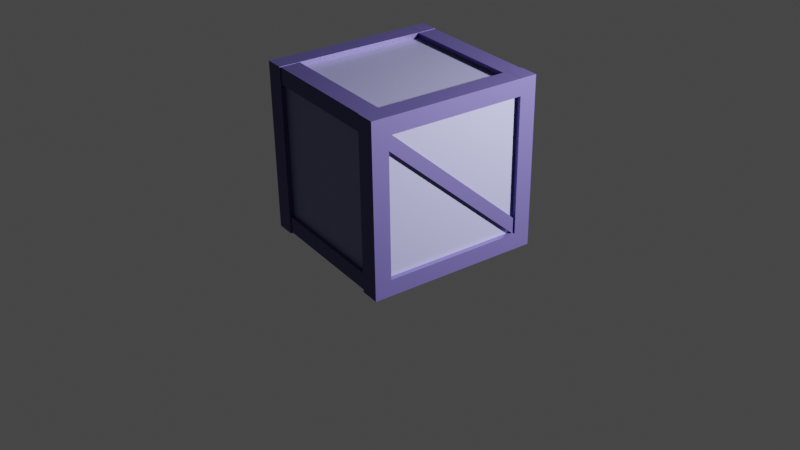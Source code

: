 # Source: Box.blend  (saved by Blender 3.6.13; exported with 4.5.12 LTS)
import bpy
from mathutils import Matrix  # noqa: F401  (used for matrix-valued properties, if any)

bpy.ops.wm.read_factory_settings(use_empty=True)
scene = bpy.context.scene
scene.name = 'Scene'

# ---- collections
col_collection = bpy.data.collections.new('Collection'); scene.collection.children.link(col_collection)

# ---- images (referenced by path relative to the original .blend; pixels are not part of the script)
import os
ASSET_DIR = os.environ.get("B2B_ASSET_DIR", "")  # directory of the original .blend (textures are referenced by path, not embedded)
HERE = os.path.dirname(os.path.abspath(__file__))  # packed textures are extracted next to this script under _unpacked/

def load_image(name, relpath, width, height, colorspace="sRGB"):
    """Load a texture the original file referenced (path relative to the .blend, or extracted next to this script)."""
    p = next((c for c in (os.path.join(HERE, relpath), os.path.join(ASSET_DIR, relpath)) if relpath and os.path.exists(c)), "")
    if p:
        img = bpy.data.images.load(p, check_existing=True)
        img.name = name
    else:  # same state as the original file: an image datablock whose file is absent (Cycles renders it pink)
        img = bpy.data.images.new(name, width, height)
        img.source = "FILE"
        img.filepath = "//" + (relpath or name)
    img.colorspace_settings.name = colorspace
    return img
img_metal__metallic = load_image('Metal! Metallic', '_unpacked/Metal__Metallic.6157fb1e.png', 1024, 1024, 'Non-Color')

# ---- materials (node trees are filled in below, after node groups)
mat_metal = bpy.data.materials.new('Metal!')
mat_metal.use_transparent_shadow = False
mat_mbox_001 = bpy.data.materials.new('MBox.001')
mat_mbox_001.use_transparent_shadow = False

# ---- material node trees
mat_metal.use_nodes = True; mat_metal.node_tree.nodes.clear()
_N = mat_metal.node_tree.nodes; _L = mat_metal.node_tree.links
n0 = _N.new('ShaderNodeBsdfPrincipled'); n0.name = 'Principled BSDF'; n0.location = (10, 300)
n0.distribution = 'GGX'
n0.subsurface_method = 'RANDOM_WALK_SKIN'
n0.inputs[0].default_value = (0.0871, 0.07126, 0.233, 1.0)
n0.inputs[3].default_value = 1.45
n0.inputs[27].default_value = (0.0, 0.0, 0.0, 1.0)
n0.inputs[28].default_value = 1.0
n1 = _N.new('ShaderNodeOutputMaterial'); n1.name = 'Material Output'; n1.location = (300, 300)
n2 = _N.new('ShaderNodeTexImage'); n2.name = 'Image Texture'; n2.location = (-280, 160)
n2.image = img_metal__metallic
_L.new(n0.outputs[0], n1.inputs[0])
_L.new(n2.outputs[0], n0.inputs[1])
n1.is_active_output = True
mat_mbox_001.use_nodes = True; mat_mbox_001.node_tree.nodes.clear()
_N = mat_mbox_001.node_tree.nodes; _L = mat_mbox_001.node_tree.links
n0 = _N.new('ShaderNodeBsdfPrincipled'); n0.name = 'Principled BSDF'; n0.location = (10, 300)
n0.distribution = 'GGX'
n0.subsurface_method = 'RANDOM_WALK_SKIN'
n0.inputs[0].default_value = (0.2434, 0.2415, 0.448, 1.0)
n0.inputs[1].default_value = 0.3731
n0.inputs[3].default_value = 1.45
n0.inputs[27].default_value = (0.0, 0.0, 0.0, 1.0)
n0.inputs[28].default_value = 1.0
n1 = _N.new('ShaderNodeOutputMaterial'); n1.name = 'Material Output'; n1.location = (300, 300)
_L.new(n0.outputs[0], n1.inputs[0])
n1.is_active_output = True

# ---- world
world_world = bpy.data.worlds.new('World'); scene.world = world_world
world_world.use_nodes = True; world_world.node_tree.nodes.clear()
_N = world_world.node_tree.nodes; _L = world_world.node_tree.links
n0 = _N.new('ShaderNodeOutputWorld'); n0.name = 'World Output'; n0.location = (300, 300)
n1 = _N.new('ShaderNodeBackground'); n1.name = 'Background'; n1.location = (10, 300)
n1.inputs[0].default_value = (0.05088, 0.05088, 0.05088, 1.0)
_L.new(n1.outputs[0], n0.inputs[0])
n0.is_active_output = True
world_world.color = (0.05088, 0.05088, 0.05088)
world_world.use_sun_shadow = False
world_world.sun_shadow_jitter_overblur = 0.0

# ---- cameras
cam_camera = bpy.data.cameras.new('Camera')
cam_camera.clip_end = 100.0
cam_camera.ortho_scale = 7.314

# ---- lights
light_light = bpy.data.lights.new('Light', 'POINT')
light_light.transmission_factor = 0.0
light_light.energy = 1000.0
light_light.shadow_soft_size = 0.1
light_light.shadow_maximum_resolution = 0.006
light_light.use_absolute_resolution = True

# ---- meshes
me_cube_029 = bpy.data.meshes.new('Cube.029')
me_cube_029.from_pydata([(-0.024, -0.04638, -0.01952), (-0.024, -0.04638, 0.01952), (-0.024, 0.04638, -0.01952), (-0.024, 0.04638, 0.01952), (0.024, -0.04638, -0.01952), (0.024, -0.04638, 0.01952), (0.024, 0.04638, -0.01952), (0.024, 0.04638, 0.01952)], [], [(0, 1, 3, 2), (2, 3, 7, 6), (6, 7, 5, 4), (4, 5, 1, 0), (2, 6, 4, 0), (7, 3, 1, 5)])
_uv = me_cube_029.uv_layers.new(name='UVMap')
_uv.uv.foreach_set('vector', [0.375, 0.0, 0.625, 0.0, 0.625, 0.25, 0.375, 0.25, 0.375, 0.25, 0.625, 0.25, 0.625, 0.5, 0.375, 0.5, 0.375, 0.5, 0.625, 0.5, 0.625, 0.75, 0.375, 0.75, 0.375, 0.75, 0.625, 0.75, 0.625, 1.0, 0.375, 1.0, 0.125, 0.5, 0.375, 0.5, 0.375, 0.75, 0.125, 0.75, 0.625, 0.5, 0.875, 0.5, 0.875, 0.75, 0.625, 0.75])
me_cube_029.materials.append(mat_metal)
me_cube_029.update()
me_cube_028 = bpy.data.meshes.new('Cube.028')
me_cube_028.from_pydata([(-0.024, -0.04638, -0.01952), (-0.024, -0.04638, 0.01952), (-0.024, 0.04638, -0.01952), (-0.024, 0.04638, 0.01952), (0.024, -0.04638, -0.01952), (0.024, -0.04638, 0.01952), (0.024, 0.04638, -0.01952), (0.024, 0.04638, 0.01952)], [], [(0, 1, 3, 2), (2, 3, 7, 6), (6, 7, 5, 4), (4, 5, 1, 0), (2, 6, 4, 0), (7, 3, 1, 5)])
_uv = me_cube_028.uv_layers.new(name='UVMap')
_uv.uv.foreach_set('vector', [0.375, 0.0, 0.625, 0.0, 0.625, 0.25, 0.375, 0.25, 0.375, 0.25, 0.625, 0.25, 0.625, 0.5, 0.375, 0.5, 0.375, 0.5, 0.625, 0.5, 0.625, 0.75, 0.375, 0.75, 0.375, 0.75, 0.625, 0.75, 0.625, 1.0, 0.375, 1.0, 0.125, 0.5, 0.375, 0.5, 0.375, 0.75, 0.125, 0.75, 0.625, 0.5, 0.875, 0.5, 0.875, 0.75, 0.625, 0.75])
me_cube_028.materials.append(mat_metal)
me_cube_028.update()
me_cube_027 = bpy.data.meshes.new('Cube.027')
me_cube_027.from_pydata([(-0.024, -0.04638, -0.01952), (-0.024, -0.04638, 0.01952), (-0.024, 0.04638, -0.01952), (-0.024, 0.04638, 0.01952), (0.024, -0.04638, -0.01952), (0.024, -0.04638, 0.01952), (0.024, 0.04638, -0.01952), (0.024, 0.04638, 0.01952)], [], [(0, 1, 3, 2), (2, 3, 7, 6), (6, 7, 5, 4), (4, 5, 1, 0), (2, 6, 4, 0), (7, 3, 1, 5)])
_uv = me_cube_027.uv_layers.new(name='UVMap')
_uv.uv.foreach_set('vector', [0.375, 0.0, 0.625, 0.0, 0.625, 0.25, 0.375, 0.25, 0.375, 0.25, 0.625, 0.25, 0.625, 0.5, 0.375, 0.5, 0.375, 0.5, 0.625, 0.5, 0.625, 0.75, 0.375, 0.75, 0.375, 0.75, 0.625, 0.75, 0.625, 1.0, 0.375, 1.0, 0.125, 0.5, 0.375, 0.5, 0.375, 0.75, 0.125, 0.75, 0.625, 0.5, 0.875, 0.5, 0.875, 0.75, 0.625, 0.75])
me_cube_027.materials.append(mat_metal)
me_cube_027.update()
me_cube_026 = bpy.data.meshes.new('Cube.026')
me_cube_026.from_pydata([(-0.024, -0.04638, -0.01952), (-0.024, -0.04638, 0.01952), (-0.024, 0.04638, -0.01952), (-0.024, 0.04638, 0.01952), (0.024, -0.04638, -0.01952), (0.024, -0.04638, 0.01952), (0.024, 0.04638, -0.01952), (0.024, 0.04638, 0.01952)], [], [(0, 1, 3, 2), (2, 3, 7, 6), (6, 7, 5, 4), (4, 5, 1, 0), (2, 6, 4, 0), (7, 3, 1, 5)])
_uv = me_cube_026.uv_layers.new(name='UVMap')
_uv.uv.foreach_set('vector', [0.375, 0.0, 0.625, 0.0, 0.625, 0.25, 0.375, 0.25, 0.375, 0.25, 0.625, 0.25, 0.625, 0.5, 0.375, 0.5, 0.375, 0.5, 0.625, 0.5, 0.625, 0.75, 0.375, 0.75, 0.375, 0.75, 0.625, 0.75, 0.625, 1.0, 0.375, 1.0, 0.125, 0.5, 0.375, 0.5, 0.375, 0.75, 0.125, 0.75, 0.625, 0.5, 0.875, 0.5, 0.875, 0.75, 0.625, 0.75])
me_cube_026.materials.append(mat_metal)
me_cube_026.update()
me_cube_025 = bpy.data.meshes.new('Cube.025')
me_cube_025.from_pydata([(-0.024, -0.04638, -0.01952), (-0.024, -0.04638, 0.01952), (-0.024, 0.04638, -0.01952), (-0.024, 0.04638, 0.01952), (0.024, -0.04638, -0.01952), (0.024, -0.04638, 0.01952), (0.024, 0.04638, -0.01952), (0.024, 0.04638, 0.01952)], [], [(0, 1, 3, 2), (2, 3, 7, 6), (6, 7, 5, 4), (4, 5, 1, 0), (2, 6, 4, 0), (7, 3, 1, 5)])
_uv = me_cube_025.uv_layers.new(name='UVMap')
_uv.uv.foreach_set('vector', [0.375, 0.0, 0.625, 0.0, 0.625, 0.25, 0.375, 0.25, 0.375, 0.25, 0.625, 0.25, 0.625, 0.5, 0.375, 0.5, 0.375, 0.5, 0.625, 0.5, 0.625, 0.75, 0.375, 0.75, 0.375, 0.75, 0.625, 0.75, 0.625, 1.0, 0.375, 1.0, 0.125, 0.5, 0.375, 0.5, 0.375, 0.75, 0.125, 0.75, 0.625, 0.5, 0.875, 0.5, 0.875, 0.75, 0.625, 0.75])
me_cube_025.materials.append(mat_metal)
me_cube_025.update()
me_cube_024 = bpy.data.meshes.new('Cube.024')
me_cube_024.from_pydata([(-0.024, -0.04638, -0.01952), (-0.024, -0.04638, 0.01952), (-0.024, 0.04638, -0.01952), (-0.024, 0.04638, 0.01952), (0.024, -0.04638, -0.01952), (0.024, -0.04638, 0.01952), (0.024, 0.04638, -0.01952), (0.024, 0.04638, 0.01952)], [], [(0, 1, 3, 2), (2, 3, 7, 6), (6, 7, 5, 4), (4, 5, 1, 0), (2, 6, 4, 0), (7, 3, 1, 5)])
_uv = me_cube_024.uv_layers.new(name='UVMap')
_uv.uv.foreach_set('vector', [0.375, 0.0, 0.625, 0.0, 0.625, 0.25, 0.375, 0.25, 0.375, 0.25, 0.625, 0.25, 0.625, 0.5, 0.375, 0.5, 0.375, 0.5, 0.625, 0.5, 0.625, 0.75, 0.375, 0.75, 0.375, 0.75, 0.625, 0.75, 0.625, 1.0, 0.375, 1.0, 0.125, 0.5, 0.375, 0.5, 0.375, 0.75, 0.125, 0.75, 0.625, 0.5, 0.875, 0.5, 0.875, 0.75, 0.625, 0.75])
me_cube_024.materials.append(mat_metal)
me_cube_024.update()
me_cube_023 = bpy.data.meshes.new('Cube.023')
me_cube_023.from_pydata([(-0.024, -0.04638, -0.01952), (-0.024, -0.04638, 0.01952), (-0.024, 0.04638, -0.01952), (-0.024, 0.04638, 0.01952), (0.024, -0.04638, -0.01952), (0.024, -0.04638, 0.01952), (0.024, 0.04638, -0.01952), (0.024, 0.04638, 0.01952)], [], [(0, 1, 3, 2), (2, 3, 7, 6), (6, 7, 5, 4), (4, 5, 1, 0), (2, 6, 4, 0), (7, 3, 1, 5)])
_uv = me_cube_023.uv_layers.new(name='UVMap')
_uv.uv.foreach_set('vector', [0.375, 0.0, 0.625, 0.0, 0.625, 0.25, 0.375, 0.25, 0.375, 0.25, 0.625, 0.25, 0.625, 0.5, 0.375, 0.5, 0.375, 0.5, 0.625, 0.5, 0.625, 0.75, 0.375, 0.75, 0.375, 0.75, 0.625, 0.75, 0.625, 1.0, 0.375, 1.0, 0.125, 0.5, 0.375, 0.5, 0.375, 0.75, 0.125, 0.75, 0.625, 0.5, 0.875, 0.5, 0.875, 0.75, 0.625, 0.75])
me_cube_023.materials.append(mat_metal)
me_cube_023.update()
me_cube_021 = bpy.data.meshes.new('Cube.021')
me_cube_021.from_pydata([(-0.024, -0.04638, -0.01952), (-0.024, -0.04638, 0.01952), (-0.024, 0.04638, -0.01952), (-0.024, 0.04638, 0.01952), (0.024, -0.04638, -0.01952), (0.024, -0.04638, 0.01952), (0.024, 0.04638, -0.01952), (0.024, 0.04638, 0.01952)], [], [(0, 1, 3, 2), (2, 3, 7, 6), (6, 7, 5, 4), (4, 5, 1, 0), (2, 6, 4, 0), (7, 3, 1, 5)])
_uv = me_cube_021.uv_layers.new(name='UVMap')
_uv.uv.foreach_set('vector', [0.375, 0.0, 0.625, 0.0, 0.625, 0.25, 0.375, 0.25, 0.375, 0.25, 0.625, 0.25, 0.625, 0.5, 0.375, 0.5, 0.375, 0.5, 0.625, 0.5, 0.625, 0.75, 0.375, 0.75, 0.375, 0.75, 0.625, 0.75, 0.625, 1.0, 0.375, 1.0, 0.125, 0.5, 0.375, 0.5, 0.375, 0.75, 0.125, 0.75, 0.625, 0.5, 0.875, 0.5, 0.875, 0.75, 0.625, 0.75])
me_cube_021.materials.append(mat_metal)
me_cube_021.update()
me_cube_020 = bpy.data.meshes.new('Cube.020')
me_cube_020.from_pydata([(-0.02406, -0.0315, -0.02315), (-0.02394, -0.0315, 0.01663), (-0.024, 0.06126, -0.02278), (-0.024, 0.06126, 0.01626), (0.02401, -0.0315, 0.2727), (0.02401, -0.0315, 0.3118), (0.02401, 0.06126, 0.2727), (0.02401, 0.06126, 0.3118)], [], [(0, 1, 3, 2), (2, 3, 7, 6), (6, 7, 5, 4), (4, 5, 1, 0), (2, 6, 4, 0), (7, 3, 1, 5)])
_uv = me_cube_020.uv_layers.new(name='UVMap')
_uv.uv.foreach_set('vector', [0.375, 0.0, 0.625, 0.0, 0.625, 0.25, 0.375, 0.25, 0.375, 0.25, 0.625, 0.25, 0.625, 0.5, 0.375, 0.5, 0.375, 0.5, 0.625, 0.5, 0.625, 0.75, 0.375, 0.75, 0.375, 0.75, 0.625, 0.75, 0.625, 1.0, 0.375, 1.0, 0.125, 0.5, 0.375, 0.5, 0.375, 0.75, 0.125, 0.75, 0.625, 0.5, 0.875, 0.5, 0.875, 0.75, 0.625, 0.75])
me_cube_020.materials.append(mat_metal)
me_cube_020.update()
me_cube_019 = bpy.data.meshes.new('Cube.019')
me_cube_019.from_pydata([(-0.02406, -0.0315, -0.02315), (-0.02394, -0.0315, 0.01663), (-0.024, 0.06126, -0.02278), (-0.024, 0.06126, 0.01626), (0.02401, -0.0315, 0.2727), (0.02401, -0.0315, 0.3118), (0.02401, 0.06126, 0.2727), (0.02401, 0.06126, 0.3118)], [], [(0, 1, 3, 2), (2, 3, 7, 6), (6, 7, 5, 4), (4, 5, 1, 0), (2, 6, 4, 0), (7, 3, 1, 5)])
_uv = me_cube_019.uv_layers.new(name='UVMap')
_uv.uv.foreach_set('vector', [0.375, 0.0, 0.625, 0.0, 0.625, 0.25, 0.375, 0.25, 0.375, 0.25, 0.625, 0.25, 0.625, 0.5, 0.375, 0.5, 0.375, 0.5, 0.625, 0.5, 0.625, 0.75, 0.375, 0.75, 0.375, 0.75, 0.625, 0.75, 0.625, 1.0, 0.375, 1.0, 0.125, 0.5, 0.375, 0.5, 0.375, 0.75, 0.125, 0.75, 0.625, 0.5, 0.875, 0.5, 0.875, 0.75, 0.625, 0.75])
me_cube_019.materials.append(mat_metal)
me_cube_019.update()
me_cube_018 = bpy.data.meshes.new('Cube.018')
me_cube_018.from_pydata([(-0.024, -0.04638, -0.01952), (-0.024, -0.04638, 0.01952), (-0.024, 0.04638, -0.01952), (-0.024, 0.04638, 0.01952), (0.024, -0.04638, -0.01952), (0.024, -0.04638, 0.01952), (0.024, 0.04638, -0.01952), (0.024, 0.04638, 0.01952)], [], [(0, 1, 3, 2), (2, 3, 7, 6), (6, 7, 5, 4), (4, 5, 1, 0), (2, 6, 4, 0), (7, 3, 1, 5)])
_uv = me_cube_018.uv_layers.new(name='UVMap')
_uv.uv.foreach_set('vector', [0.375, 0.0, 0.625, 0.0, 0.625, 0.25, 0.375, 0.25, 0.375, 0.25, 0.625, 0.25, 0.625, 0.5, 0.375, 0.5, 0.375, 0.5, 0.625, 0.5, 0.625, 0.75, 0.375, 0.75, 0.375, 0.75, 0.625, 0.75, 0.625, 1.0, 0.375, 1.0, 0.125, 0.5, 0.375, 0.5, 0.375, 0.75, 0.125, 0.75, 0.625, 0.5, 0.875, 0.5, 0.875, 0.75, 0.625, 0.75])
me_cube_018.materials.append(mat_metal)
me_cube_018.update()
me_cube_016 = bpy.data.meshes.new('Cube.016')
me_cube_016.from_pydata([(-0.024, -0.04638, -0.01952), (-0.024, -0.04638, 0.01952), (-0.024, 0.04638, -0.01952), (-0.024, 0.04638, 0.01952), (0.024, -0.04638, -0.01952), (0.024, -0.04638, 0.01952), (0.024, 0.04638, -0.01952), (0.024, 0.04638, 0.01952)], [], [(0, 1, 3, 2), (2, 3, 7, 6), (6, 7, 5, 4), (4, 5, 1, 0), (2, 6, 4, 0), (7, 3, 1, 5)])
_uv = me_cube_016.uv_layers.new(name='UVMap')
_uv.uv.foreach_set('vector', [0.375, 0.0, 0.625, 0.0, 0.625, 0.25, 0.375, 0.25, 0.375, 0.25, 0.625, 0.25, 0.625, 0.5, 0.375, 0.5, 0.375, 0.5, 0.625, 0.5, 0.625, 0.75, 0.375, 0.75, 0.375, 0.75, 0.625, 0.75, 0.625, 1.0, 0.375, 1.0, 0.125, 0.5, 0.375, 0.5, 0.375, 0.75, 0.125, 0.75, 0.625, 0.5, 0.875, 0.5, 0.875, 0.75, 0.625, 0.75])
me_cube_016.materials.append(mat_metal)
me_cube_016.update()
me_cube_002 = bpy.data.meshes.new('Cube.002')
me_cube_002.from_pydata([(-0.024, -0.04638, -0.01952), (-0.024, -0.04638, 0.01952), (-0.024, 0.04638, -0.01952), (-0.024, 0.04638, 0.01952), (0.024, -0.04638, -0.01952), (0.024, -0.04638, 0.01952), (0.024, 0.04638, -0.01952), (0.024, 0.04638, 0.01952)], [], [(0, 1, 3, 2), (2, 3, 7, 6), (6, 7, 5, 4), (4, 5, 1, 0), (2, 6, 4, 0), (7, 3, 1, 5)])
_uv = me_cube_002.uv_layers.new(name='UVMap')
_uv.uv.foreach_set('vector', [0.375, 0.0, 0.625, 0.0, 0.625, 0.25, 0.375, 0.25, 0.375, 0.25, 0.625, 0.25, 0.625, 0.5, 0.375, 0.5, 0.375, 0.5, 0.625, 0.5, 0.625, 0.75, 0.375, 0.75, 0.375, 0.75, 0.625, 0.75, 0.625, 1.0, 0.375, 1.0, 0.125, 0.5, 0.375, 0.5, 0.375, 0.75, 0.125, 0.75, 0.625, 0.5, 0.875, 0.5, 0.875, 0.75, 0.625, 0.75])
me_cube_002.materials.append(mat_metal)
me_cube_002.update()
me_cube_001 = bpy.data.meshes.new('Cube.001')
me_cube_001.from_pydata([(-0.024, -0.04638, -0.01952), (-0.024, -0.04638, 0.01952), (-0.024, 0.04638, -0.01952), (-0.024, 0.04638, 0.01952), (0.024, -0.04638, -0.01952), (0.024, -0.04638, 0.01952), (0.024, 0.04638, -0.01952), (0.024, 0.04638, 0.01952)], [], [(0, 1, 3, 2), (2, 3, 7, 6), (6, 7, 5, 4), (4, 5, 1, 0), (2, 6, 4, 0), (7, 3, 1, 5)])
_uv = me_cube_001.uv_layers.new(name='UVMap')
_uv.uv.foreach_set('vector', [0.375, 0.0, 0.625, 0.0, 0.625, 0.25, 0.375, 0.25, 0.375, 0.25, 0.625, 0.25, 0.625, 0.5, 0.375, 0.5, 0.375, 0.5, 0.625, 0.5, 0.625, 0.75, 0.375, 0.75, 0.375, 0.75, 0.625, 0.75, 0.625, 1.0, 0.375, 1.0, 0.125, 0.5, 0.375, 0.5, 0.375, 0.75, 0.125, 0.75, 0.625, 0.5, 0.875, 0.5, 0.875, 0.75, 0.625, 0.75])
me_cube_001.materials.append(mat_metal)
me_cube_001.update()
me_cube_003 = bpy.data.meshes.new('Cube.003')
me_cube_003.from_pydata([(-0.2259, -0.4221, -0.2418), (-0.2259, -0.4221, 0.2418), (-0.2259, 0.4221, -0.2418), (-0.2259, 0.4221, 0.2418), (0.2259, -0.4221, -0.2418), (0.2259, -0.4221, 0.2418), (0.2259, 0.4221, -0.2418), (0.2259, 0.4221, 0.2418)], [], [(0, 1, 3, 2), (2, 3, 7, 6), (6, 7, 5, 4), (4, 5, 1, 0), (2, 6, 4, 0), (7, 3, 1, 5)])
_uv = me_cube_003.uv_layers.new(name='UVMap')
_uv.uv.foreach_set('vector', [0.375, 0.0, 0.625, 0.0, 0.625, 0.25, 0.375, 0.25, 0.375, 0.25, 0.625, 0.25, 0.625, 0.5, 0.375, 0.5, 0.375, 0.5, 0.625, 0.5, 0.625, 0.75, 0.375, 0.75, 0.375, 0.75, 0.625, 0.75, 0.625, 1.0, 0.375, 1.0, 0.125, 0.5, 0.375, 0.5, 0.375, 0.75, 0.125, 0.75, 0.625, 0.5, 0.875, 0.5, 0.875, 0.75, 0.625, 0.75])
me_cube_003.materials.append(mat_mbox_001)
me_cube_003.update()

# ---- objects
ob_light = bpy.data.objects.new('Light', light_light)
ob_camera = bpy.data.objects.new('Camera', cam_camera)
ob_cube_029 = bpy.data.objects.new('Cube.029', me_cube_029)
ob_cube_028 = bpy.data.objects.new('Cube.028', me_cube_028)
ob_cube_027 = bpy.data.objects.new('Cube.027', me_cube_027)
ob_cube_026 = bpy.data.objects.new('Cube.026', me_cube_026)
ob_cube_025 = bpy.data.objects.new('Cube.025', me_cube_025)
ob_cube_024 = bpy.data.objects.new('Cube.024', me_cube_024)
ob_cube_023 = bpy.data.objects.new('Cube.023', me_cube_023)
ob_cube_022 = bpy.data.objects.new('Cube.022', me_cube_021)
ob_cube_021 = bpy.data.objects.new('Cube.021', me_cube_020)
ob_cube_019 = bpy.data.objects.new('Cube.019', me_cube_019)
ob_cube_018 = bpy.data.objects.new('Cube.018', me_cube_018)
ob_cube_017 = bpy.data.objects.new('Cube.017', me_cube_016)
ob_cube_016 = bpy.data.objects.new('Cube.016', me_cube_002)
ob_cube_014 = bpy.data.objects.new('Cube.014', me_cube_001)
ob_cube = bpy.data.objects.new('Cube', me_cube_003)

# ---- transforms, parenting, visibility, modifiers, constraints
ob_light.location = (-2.059, -1.267, 1.597)
ob_light.rotation_euler = (0.6503, 0.05522, 1.866)
ob_light.lock_rotations_4d = False
ob_light.empty_display_type = 'ARROWS'
ob_light.color = (0.0, 0.0, 0.0, 0.0)
ob_light.lineart.crease_threshold = 0.0
ob_camera.location = (-3.617, 2.468, 2.455)
ob_camera.rotation_euler = (1.06, 0.01191, -2.176)
ob_camera.lock_rotations_4d = False
ob_camera.empty_display_type = 'ARROWS'
ob_camera.color = (0.0, 0.0, 0.0, 0.0)
ob_camera.display_type = 'WIRE'
ob_camera.lineart.crease_threshold = 0.0
ob_cube_029.location = (-0.01079, 0.3513, 0.7203)
ob_cube_029.rotation_euler = (3.142, -3.142, 0.0)
ob_cube_029.scale = (12.68, 1.0, 2.0)
ob_cube_028.location = (-0.01079, 0.3513, 0.002789)
ob_cube_028.rotation_euler = (3.142, -3.142, 0.0)
ob_cube_028.scale = (12.68, 1.0, 2.0)
ob_cube_027.location = (-0.01079, -0.3586, 0.002789)
ob_cube_027.rotation_euler = (3.142, -3.142, 0.0)
ob_cube_027.scale = (12.68, 1.0, 2.0)
ob_cube_026.location = (-0.01079, -0.3586, 0.7203)
ob_cube_026.rotation_euler = (3.142, -3.142, 0.0)
ob_cube_026.scale = (12.68, 1.0, 2.0)
ob_cube_025.location = (-0.3594, -0.3685, 0.3586)
ob_cube_025.rotation_euler = (1.571, -1.571, 0.0)
ob_cube_025.scale = (16.77, 1.0, 2.0)
ob_cube_024.location = (-0.3594, 0.3635, 0.3586)
ob_cube_024.rotation_euler = (1.571, -1.571, 0.0)
ob_cube_024.scale = (16.77, 1.0, 2.0)
ob_cube_023.location = (-0.3594, -0.002495, 0.7215)
ob_cube_023.rotation_euler = (3.142, -3.142, -1.571)
ob_cube_023.scale = (13.64, 1.0, 2.0)
ob_cube_022.location = (-0.3594, -0.002495, -0.004618)
ob_cube_022.rotation_euler = (3.142, -3.142, -1.571)
ob_cube_022.scale = (13.64, 1.0, 2.0)
ob_cube_021.location = (-0.3359, -0.002495, 0.07288)
ob_cube_021.rotation_euler = (3.142, -3.142, -1.571)
ob_cube_021.scale = (13.64, 1.0, 2.0)
ob_cube_019.location = (0.3393, -0.002495, 0.07288)
ob_cube_019.rotation_euler = (3.142, -3.142, -1.571)
ob_cube_019.scale = (13.64, 1.0, 2.0)
ob_cube_018.location = (0.3393, -0.002495, -0.004618)
ob_cube_018.rotation_euler = (3.142, -3.142, -1.571)
ob_cube_018.scale = (13.64, 1.0, 2.0)
ob_cube_017.location = (0.3393, -0.002495, 0.7215)
ob_cube_017.rotation_euler = (3.142, -3.142, -1.571)
ob_cube_017.scale = (13.64, 1.0, 2.0)
ob_cube_016.location = (0.3393, 0.3635, 0.3586)
ob_cube_016.rotation_euler = (1.571, -1.571, 0.0)
ob_cube_016.scale = (16.77, 1.0, 2.0)
ob_cube_014.location = (0.3393, -0.3685, 0.3586)
ob_cube_014.rotation_euler = (1.571, -1.571, 0.0)
ob_cube_014.scale = (16.77, 1.0, 2.0)
ob_cube.location = (-0.008977, -0.008882, 0.3591)
ob_cube.scale = (1.654, 0.9204, 1.556)

# ---- collection membership
col_collection.objects.link(ob_light)
col_collection.objects.link(ob_camera)
col_collection.objects.link(ob_cube_029)
col_collection.objects.link(ob_cube_028)
col_collection.objects.link(ob_cube_027)
col_collection.objects.link(ob_cube_026)
col_collection.objects.link(ob_cube_025)
col_collection.objects.link(ob_cube_024)
col_collection.objects.link(ob_cube_023)
col_collection.objects.link(ob_cube_022)
col_collection.objects.link(ob_cube_021)
col_collection.objects.link(ob_cube_019)
col_collection.objects.link(ob_cube_018)
col_collection.objects.link(ob_cube_017)
col_collection.objects.link(ob_cube_016)
col_collection.objects.link(ob_cube_014)
col_collection.objects.link(ob_cube)

# ---- scene / render settings (as saved in the file)
scene.camera = ob_camera
scene.frame_start = 1; scene.frame_end = 250; scene.frame_set(1)
scene.render.engine = 'BLENDER_EEVEE_NEXT'
scene.cycles.sampling_pattern = 'TABULATED_SOBOL'
scene.view_settings.view_transform = 'Filmic'
bpy.context.view_layer.update()
